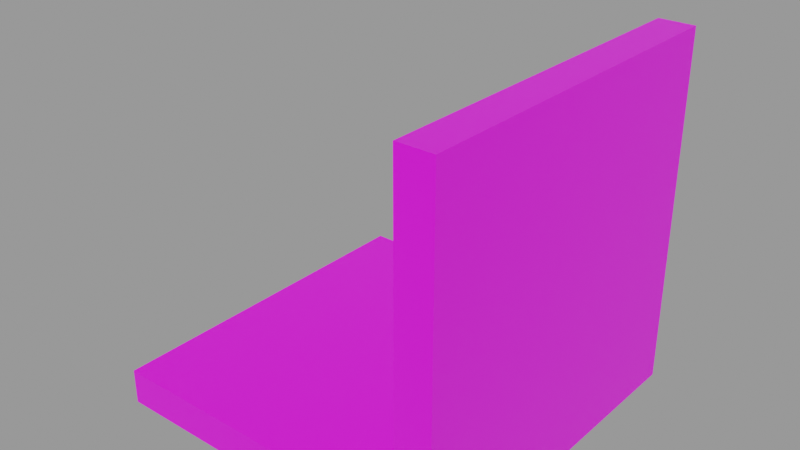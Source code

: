 # Source: room-template-2.blend  (saved by Blender 2.80.75; exported with 4.5.12 LTS)
import bpy
from mathutils import Matrix  # noqa: F401  (used for matrix-valued properties, if any)

bpy.ops.wm.read_factory_settings(use_empty=True)
scene = bpy.context.scene
scene.name = 'Scene.001'

# ---- images (referenced by path relative to the original .blend; pixels are not part of the script)
import os
ASSET_DIR = os.environ.get("B2B_ASSET_DIR", "")  # directory of the original .blend (textures are referenced by path, not embedded)
HERE = os.path.dirname(os.path.abspath(__file__))  # packed textures are extracted next to this script under _unpacked/

def load_image(name, relpath, width, height, colorspace="sRGB"):
    """Load a texture the original file referenced (path relative to the .blend, or extracted next to this script)."""
    p = next((c for c in (os.path.join(HERE, relpath), os.path.join(ASSET_DIR, relpath)) if relpath and os.path.exists(c)), "")
    if p:
        img = bpy.data.images.load(p, check_existing=True)
        img.name = name
    else:  # same state as the original file: an image datablock whose file is absent (Cycles renders it pink)
        img = bpy.data.images.new(name, width, height)
        img.source = "FILE"
        img.filepath = "//" + (relpath or name)
    img.colorspace_settings.name = colorspace
    return img
img_simple_corner_room_png_002 = load_image('simple-corner-room.png.002', 'simple-corner-room.png', 1024, 1024, 'sRGB')

# ---- materials (node trees are filled in below, after node groups)
mat_center_room_wall_001 = bpy.data.materials.new('Center Room Wall.001')
mat_center_room_wall_001.alpha_threshold = 0.0
mat_center_room_wall_001.use_transparent_shadow = False
mat_center_room_wall_001.line_color = (0.0, 0.0, 0.0, 1.0)

# ---- material node trees
mat_center_room_wall_001.use_nodes = True; mat_center_room_wall_001.node_tree.nodes.clear()
_N = mat_center_room_wall_001.node_tree.nodes; _L = mat_center_room_wall_001.node_tree.links
n0 = _N.new('ShaderNodeOutputMaterial'); n0.name = 'Material Output'; n0.location = (300, 300)
n1 = _N.new('ShaderNodeBsdfPrincipled'); n1.name = 'Principled BSDF'; n1.location = (10, 300)
n1.distribution = 'GGX'
n1.subsurface_method = 'BURLEY'
n1.inputs[2].default_value = 0.4
n1.inputs[3].default_value = 1.45
n1.inputs[27].default_value = (0.0, 0.0, 0.0, 1.0)
n1.inputs[28].default_value = 1.0
n2 = _N.new('ShaderNodeTexImage'); n2.name = 'Image Texture'; n2.location = (-324, 291)
n2.image = img_simple_corner_room_png_002
_L.new(n1.outputs[0], n0.inputs[0])
_L.new(n2.outputs[0], n1.inputs[0])
_L.new(n2.outputs[1], n1.inputs[4])
n0.is_active_output = True

# ---- meshes
me_cube_049 = bpy.data.meshes.new('Cube.049')
me_cube_049.from_pydata([(1.0, 1.0, 0.2), (1.0, 1.0, 0.0), (1.0, -1.0, 0.2), (1.0, -1.0, 0.0), (-1.0, 1.0, 0.2), (-1.0, 1.0, 0.0), (-1.0, -1.0, 0.2), (-1.0, -1.0, 0.0), (-1.0, 1.0, 0.2), (-1.0, 0.8, 0.2), (1.0, 1.0, 0.2), (1.0, 0.8, 0.2), (-1.0, 1.0, 2.0), (-1.0, 0.8, 2.0), (1.0, 1.0, 2.0), (1.0, 0.8, 2.0)], [], [(0, 4, 6, 2), (3, 2, 6, 7), (7, 6, 4, 5), (5, 1, 3, 7), (1, 0, 2, 3), (5, 4, 0, 1), (8, 12, 14, 10), (11, 10, 14, 15), (15, 14, 12, 13), (13, 9, 11, 15), (9, 8, 10, 11), (13, 12, 8, 9)])
_uv = me_cube_049.uv_layers.new(name='UVMap')
_uv.uv.foreach_set('vector', [0.525, 0.4653, 0.525, 0.02145, 0.9619, 0.02145, 0.9619, 0.4653, 0.3426, 0.415, 0.3333, 0.415, 0.3333, 0.2849, 0.3426, 0.2849, 0.3519, 0.415, 0.3426, 0.415, 0.3426, 0.2849, 0.3519, 0.2849, 0.194, 0.2849, 0.194, 0.1548, 0.2869, 0.1548, 0.2869, 0.2849, 0.3798, 0.415, 0.3705, 0.415, 0.3705, 0.2849, 0.3798, 0.2849, 0.3705, 0.415, 0.3612, 0.415, 0.3612, 0.2849, 0.3705, 0.2849, 0.3705, 0.2849, 0.2869, 0.2849, 0.2869, 0.1548, 0.3705, 0.1548, 0.324, 0.402, 0.3147, 0.402, 0.3147, 0.2849, 0.324, 0.2849, 0.4828, 0.02329, 0.4828, 0.06627, 0.03182, 0.06627, 0.03182, 0.02329, 0.03721, 0.5367, 0.4821, 0.5367, 0.4821, 0.9758, 0.03721, 0.9758, 0.3612, 0.415, 0.3519, 0.415, 0.3519, 0.2849, 0.3612, 0.2849, 0.3147, 0.402, 0.3054, 0.402, 0.3054, 0.2849, 0.3147, 0.2849])
me_cube_049.materials.append(mat_center_room_wall_001)
me_cube_049.use_remesh_preserve_volume = False
me_cube_049.use_remesh_preserve_attributes = False
me_cube_049.use_mirror_vertex_groups = False
me_cube_049.update()

# ---- objects
ob_bc_006 = bpy.data.objects.new('BC.006', me_cube_049)

# ---- transforms, parenting, visibility, modifiers, constraints
ob_bc_006.location = (0.0, 0.0, 0.0)
ob_bc_006.rotation_euler = (0.0, 0.0, 4.712)
ob_bc_006.lock_rotations_4d = False
ob_bc_006.empty_display_type = 'ARROWS'
ob_bc_006.lineart.crease_threshold = 0.0

# ---- collection membership
scene.collection.objects.link(ob_bc_006)

# ---- scene / render settings (as saved in the file)
scene.frame_start = 1; scene.frame_end = 250; scene.frame_set(1)
scene.render.engine = 'BLENDER_EEVEE_NEXT'
scene.render.image_settings.exr_codec = 'NONE'
scene.render.simplify_subdivision_render = 0
scene.render.simplify_child_particles_render = 0.0
scene.cycles.use_denoising = False
scene.cycles.samples = 128
scene.cycles.sampling_pattern = 'TABULATED_SOBOL'
scene.cycles.use_adaptive_sampling = False
scene.cycles.use_light_tree = False
scene.view_settings.view_transform = 'Filmic'
bpy.context.view_layer.update()

# ---- added for rendering (the .blend has no active camera and no usable light): camera, sun + grey world if the file has none
cam_auto = bpy.data.cameras.new('AutoCamera')
cam_auto.lens = 50.0
cam_auto.sensor_width = 36.0
cam_auto.clip_end = 1000.0
ob_auto_camera = bpy.data.objects.new('AutoCamera', cam_auto)
scene.collection.objects.link(ob_auto_camera)
ob_auto_camera.location = (3.20507, -3.84609, 3.56406)
ob_auto_camera.rotation_euler = (1.09748, -7.21219e-08, 0.694738)
scene.camera = ob_auto_camera
light_auto_sun = bpy.data.lights.new('AutoSun', 'SUN')
light_auto_sun.energy = 3.0
light_auto_sun.angle = 0.0523599
ob_auto_sun = bpy.data.objects.new('AutoSun', light_auto_sun)
scene.collection.objects.link(ob_auto_sun)
ob_auto_sun.rotation_euler = (0.872665, 0.174533, 0.523599)
if scene.world is None:
    world_auto = bpy.data.worlds.new('AutoWorld')
    world_auto.color = (0.3, 0.3, 0.3)
    scene.world = world_auto
bpy.context.view_layer.update()
